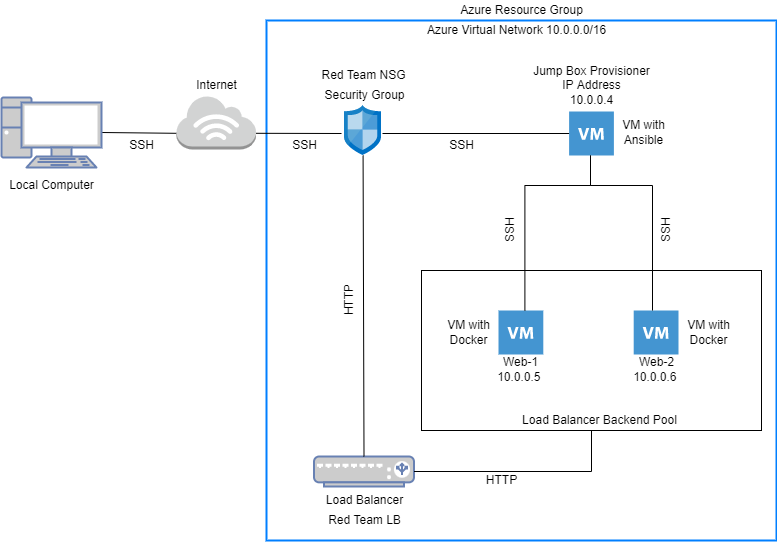

The diagram above was exported from draw.io. Its source (the exported page's mxGraphModel, read from the mxfile embedded in the PNG):
<mxGraphModel dx="1422" dy="786" grid="1" gridSize="10" guides="1" tooltips="1" connect="1" arrows="1" fold="1" page="1" pageScale="1" pageWidth="850" pageHeight="1100" math="0" shadow="0">
  <root>
    <mxCell id="0" />
    <mxCell id="1" parent="0" />
    <mxCell id="3STI435O-PhfRrKHM3QH-38" value="" style="rounded=0;whiteSpace=wrap;html=1;fillColor=none;strokeColor=#007FFF;strokeWidth=2;" parent="1" vertex="1">
      <mxGeometry x="310" y="40" width="510" height="520" as="geometry" />
    </mxCell>
    <mxCell id="X6zz3dHX-wU0w3eLPagp-13" style="rounded=0;orthogonalLoop=1;jettySize=auto;html=1;exitX=1;exitY=0.5;exitDx=0;exitDy=0;exitPerimeter=0;endArrow=none;endFill=0;entryX=0;entryY=0.7;entryDx=0;entryDy=0;entryPerimeter=0;" parent="1" source="X6zz3dHX-wU0w3eLPagp-6" target="X6zz3dHX-wU0w3eLPagp-7" edge="1">
      <mxGeometry relative="1" as="geometry">
        <mxPoint x="225" y="165" as="targetPoint" />
      </mxGeometry>
    </mxCell>
    <mxCell id="X6zz3dHX-wU0w3eLPagp-6" value="" style="fontColor=#0066CC;verticalAlign=top;verticalLabelPosition=bottom;labelPosition=center;align=center;html=1;outlineConnect=0;fillColor=#CCCCCC;strokeColor=#6881B3;gradientColor=none;gradientDirection=north;strokeWidth=2;shape=mxgraph.networks.pc;" parent="1" vertex="1">
      <mxGeometry x="45" y="117" width="100" height="70" as="geometry" />
    </mxCell>
    <mxCell id="X6zz3dHX-wU0w3eLPagp-15" style="edgeStyle=none;rounded=0;orthogonalLoop=1;jettySize=auto;html=1;exitX=1;exitY=0.7;exitDx=0;exitDy=0;exitPerimeter=0;entryX=-0.081;entryY=0.56;entryDx=0;entryDy=0;entryPerimeter=0;endArrow=none;endFill=0;" parent="1" source="X6zz3dHX-wU0w3eLPagp-7" target="X6zz3dHX-wU0w3eLPagp-14" edge="1">
      <mxGeometry relative="1" as="geometry" />
    </mxCell>
    <mxCell id="X6zz3dHX-wU0w3eLPagp-7" value="" style="outlineConnect=0;dashed=0;verticalLabelPosition=bottom;verticalAlign=top;align=center;html=1;shape=mxgraph.aws3.internet_3;fillColor=#D2D3D3;gradientColor=none;" parent="1" vertex="1">
      <mxGeometry x="220" y="115" width="79.5" height="54" as="geometry" />
    </mxCell>
    <mxCell id="X6zz3dHX-wU0w3eLPagp-8" value="" style="shadow=0;dashed=0;html=1;strokeColor=none;fillColor=#4495D1;labelPosition=center;verticalLabelPosition=bottom;verticalAlign=top;align=center;outlineConnect=0;shape=mxgraph.veeam.2d.virtual_machine;" parent="1" vertex="1">
      <mxGeometry x="612.6" y="131" width="44.8" height="44" as="geometry" />
    </mxCell>
    <mxCell id="X6zz3dHX-wU0w3eLPagp-9" value="" style="shadow=0;dashed=0;html=1;strokeColor=none;fillColor=#4495D1;labelPosition=center;verticalLabelPosition=bottom;verticalAlign=top;align=center;outlineConnect=0;shape=mxgraph.veeam.2d.virtual_machine;" parent="1" vertex="1">
      <mxGeometry x="677.2" y="330" width="44.8" height="44" as="geometry" />
    </mxCell>
    <mxCell id="X6zz3dHX-wU0w3eLPagp-10" value="" style="shadow=0;dashed=0;html=1;strokeColor=none;fillColor=#4495D1;labelPosition=center;verticalLabelPosition=bottom;verticalAlign=top;align=center;outlineConnect=0;shape=mxgraph.veeam.2d.virtual_machine;" parent="1" vertex="1">
      <mxGeometry x="542" y="330" width="44.8" height="44" as="geometry" />
    </mxCell>
    <mxCell id="X6zz3dHX-wU0w3eLPagp-11" value="" style="fontColor=#0066CC;verticalAlign=top;verticalLabelPosition=bottom;labelPosition=center;align=center;html=1;outlineConnect=0;fillColor=#CCCCCC;strokeColor=#6881B3;gradientColor=none;gradientDirection=north;strokeWidth=2;shape=mxgraph.networks.load_balancer;" parent="1" vertex="1">
      <mxGeometry x="357.5" y="476" width="100" height="30" as="geometry" />
    </mxCell>
    <mxCell id="X6zz3dHX-wU0w3eLPagp-14" value="" style="sketch=0;aspect=fixed;html=1;points=[];align=center;image;fontSize=12;image=img/lib/mscae/Network_Security_Groups_Classic.svg;" parent="1" vertex="1">
      <mxGeometry x="388" y="125" width="37" height="50" as="geometry" />
    </mxCell>
    <mxCell id="X6zz3dHX-wU0w3eLPagp-16" style="edgeStyle=none;rounded=0;orthogonalLoop=1;jettySize=auto;html=1;exitX=1.027;exitY=0.56;exitDx=0;exitDy=0;exitPerimeter=0;endArrow=none;endFill=0;" parent="1" source="X6zz3dHX-wU0w3eLPagp-14" target="X6zz3dHX-wU0w3eLPagp-8" edge="1">
      <mxGeometry relative="1" as="geometry">
        <mxPoint x="455" y="151.5" as="sourcePoint" />
        <mxPoint x="527.5029999999999" y="151.70000000000005" as="targetPoint" />
      </mxGeometry>
    </mxCell>
    <mxCell id="3STI435O-PhfRrKHM3QH-3" value="" style="endArrow=none;html=1;rounded=0;edgeStyle=orthogonalEdgeStyle;" parent="1" edge="1">
      <mxGeometry width="50" height="50" relative="1" as="geometry">
        <mxPoint x="568.4000000000001" y="330" as="sourcePoint" />
        <mxPoint x="634" y="175" as="targetPoint" />
        <Array as="points">
          <mxPoint x="568" y="205" />
          <mxPoint x="634" y="205" />
        </Array>
      </mxGeometry>
    </mxCell>
    <mxCell id="3STI435O-PhfRrKHM3QH-4" value="" style="endArrow=none;html=1;rounded=0;edgeStyle=orthogonalEdgeStyle;" parent="1" edge="1">
      <mxGeometry width="50" height="50" relative="1" as="geometry">
        <mxPoint x="696" y="330" as="sourcePoint" />
        <mxPoint x="634" y="175" as="targetPoint" />
        <Array as="points">
          <mxPoint x="696" y="205" />
          <mxPoint x="634" y="205" />
          <mxPoint x="634" y="175" />
        </Array>
      </mxGeometry>
    </mxCell>
    <mxCell id="3STI435O-PhfRrKHM3QH-6" value="" style="endArrow=none;html=1;rounded=0;edgeStyle=orthogonalEdgeStyle;entryX=0.5;entryY=1;entryDx=0;entryDy=0;exitX=1;exitY=0.5;exitDx=0;exitDy=0;exitPerimeter=0;" parent="1" source="X6zz3dHX-wU0w3eLPagp-11" target="3STI435O-PhfRrKHM3QH-30" edge="1">
      <mxGeometry width="50" height="50" relative="1" as="geometry">
        <mxPoint x="445" y="486" as="sourcePoint" />
        <mxPoint x="635" y="446" as="targetPoint" />
      </mxGeometry>
    </mxCell>
    <mxCell id="3STI435O-PhfRrKHM3QH-9" value="" style="endArrow=none;html=1;rounded=0;entryX=0.5;entryY=0;entryDx=0;entryDy=0;entryPerimeter=0;" parent="1" source="X6zz3dHX-wU0w3eLPagp-14" target="X6zz3dHX-wU0w3eLPagp-11" edge="1">
      <mxGeometry width="50" height="50" relative="1" as="geometry">
        <mxPoint x="249.5" y="375" as="sourcePoint" />
        <mxPoint x="299.5" y="325" as="targetPoint" />
      </mxGeometry>
    </mxCell>
    <mxCell id="3STI435O-PhfRrKHM3QH-10" value="Local Computer" style="text;html=1;align=center;verticalAlign=middle;resizable=0;points=[];autosize=1;strokeColor=none;fillColor=none;" parent="1" vertex="1">
      <mxGeometry x="45" y="195" width="100" height="20" as="geometry" />
    </mxCell>
    <mxCell id="3STI435O-PhfRrKHM3QH-11" value="SSH" style="text;html=1;align=center;verticalAlign=middle;resizable=0;points=[];autosize=1;strokeColor=none;fillColor=none;" parent="1" vertex="1">
      <mxGeometry x="165" y="155" width="40" height="20" as="geometry" />
    </mxCell>
    <mxCell id="3STI435O-PhfRrKHM3QH-12" value="Internet" style="text;html=1;align=center;verticalAlign=middle;resizable=0;points=[];autosize=1;strokeColor=none;fillColor=none;" parent="1" vertex="1">
      <mxGeometry x="229.75" y="95" width="60" height="20" as="geometry" />
    </mxCell>
    <mxCell id="3STI435O-PhfRrKHM3QH-13" value="SSH" style="text;html=1;align=center;verticalAlign=middle;resizable=0;points=[];autosize=1;strokeColor=none;fillColor=none;" parent="1" vertex="1">
      <mxGeometry x="328" y="155" width="40" height="20" as="geometry" />
    </mxCell>
    <mxCell id="3STI435O-PhfRrKHM3QH-14" value="VM with&lt;br&gt;Ansible" style="text;html=1;align=center;verticalAlign=middle;resizable=0;points=[];autosize=1;strokeColor=none;fillColor=none;" parent="1" vertex="1">
      <mxGeometry x="657.4" y="137" width="60" height="30" as="geometry" />
    </mxCell>
    <mxCell id="3STI435O-PhfRrKHM3QH-15" value="Jump Box Provisioner&lt;br&gt;IP Address&lt;br&gt;10.0.0.4" style="text;html=1;align=center;verticalAlign=middle;resizable=0;points=[];autosize=1;strokeColor=none;fillColor=none;" parent="1" vertex="1">
      <mxGeometry x="570" y="80" width="130" height="50" as="geometry" />
    </mxCell>
    <mxCell id="3STI435O-PhfRrKHM3QH-16" value="SSH" style="text;html=1;align=center;verticalAlign=middle;resizable=0;points=[];autosize=1;strokeColor=none;fillColor=none;" parent="1" vertex="1">
      <mxGeometry x="485" y="155" width="40" height="20" as="geometry" />
    </mxCell>
    <mxCell id="3STI435O-PhfRrKHM3QH-17" value="Red Team NSG" style="text;html=1;align=center;verticalAlign=middle;resizable=0;points=[];autosize=1;strokeColor=none;fillColor=none;" parent="1" vertex="1">
      <mxGeometry x="356.5" y="85" width="100" height="20" as="geometry" />
    </mxCell>
    <mxCell id="3STI435O-PhfRrKHM3QH-18" value="Security Group" style="text;html=1;align=center;verticalAlign=middle;resizable=0;points=[];autosize=1;strokeColor=none;fillColor=none;" parent="1" vertex="1">
      <mxGeometry x="358" y="105" width="100" height="20" as="geometry" />
    </mxCell>
    <mxCell id="3STI435O-PhfRrKHM3QH-19" value="Web-1&lt;br&gt;10.0.0.5&amp;nbsp;" style="text;html=1;align=center;verticalAlign=middle;resizable=0;points=[];autosize=1;strokeColor=none;fillColor=none;" parent="1" vertex="1">
      <mxGeometry x="534.4" y="374" width="60" height="30" as="geometry" />
    </mxCell>
    <mxCell id="3STI435O-PhfRrKHM3QH-20" value="Web-2&lt;br&gt;10.0.0.6&amp;nbsp;" style="text;html=1;align=center;verticalAlign=middle;resizable=0;points=[];autosize=1;strokeColor=none;fillColor=none;" parent="1" vertex="1">
      <mxGeometry x="669.6" y="374" width="60" height="30" as="geometry" />
    </mxCell>
    <mxCell id="3STI435O-PhfRrKHM3QH-21" value="VM with&lt;br&gt;Docker" style="text;html=1;align=center;verticalAlign=middle;resizable=0;points=[];autosize=1;strokeColor=none;fillColor=none;" parent="1" vertex="1">
      <mxGeometry x="482" y="337" width="60" height="30" as="geometry" />
    </mxCell>
    <mxCell id="3STI435O-PhfRrKHM3QH-22" value="VM with&lt;br&gt;Docker" style="text;html=1;align=center;verticalAlign=middle;resizable=0;points=[];autosize=1;strokeColor=none;fillColor=none;" parent="1" vertex="1">
      <mxGeometry x="722" y="337" width="60" height="30" as="geometry" />
    </mxCell>
    <mxCell id="3STI435O-PhfRrKHM3QH-23" value="HTTP" style="text;html=1;align=center;verticalAlign=middle;resizable=0;points=[];autosize=1;strokeColor=none;fillColor=none;" parent="1" vertex="1">
      <mxGeometry x="520" y="490" width="50" height="20" as="geometry" />
    </mxCell>
    <mxCell id="3STI435O-PhfRrKHM3QH-25" value="Load Balancer&lt;br&gt;" style="text;html=1;align=center;verticalAlign=middle;resizable=0;points=[];autosize=1;strokeColor=none;fillColor=none;" parent="1" vertex="1">
      <mxGeometry x="362.5" y="510" width="90" height="20" as="geometry" />
    </mxCell>
    <mxCell id="3STI435O-PhfRrKHM3QH-26" value="Red Team LB&lt;br&gt;" style="text;html=1;align=center;verticalAlign=middle;resizable=0;points=[];autosize=1;strokeColor=none;fillColor=none;" parent="1" vertex="1">
      <mxGeometry x="363" y="530" width="90" height="20" as="geometry" />
    </mxCell>
    <mxCell id="3STI435O-PhfRrKHM3QH-27" value="HTTP" style="text;html=1;align=center;verticalAlign=middle;resizable=0;points=[];autosize=1;strokeColor=none;fillColor=none;rotation=270;" parent="1" vertex="1">
      <mxGeometry x="368" y="310" width="50" height="20" as="geometry" />
    </mxCell>
    <mxCell id="3STI435O-PhfRrKHM3QH-30" value="" style="rounded=0;whiteSpace=wrap;html=1;fillColor=none;" parent="1" vertex="1">
      <mxGeometry x="465" y="290" width="340" height="160" as="geometry" />
    </mxCell>
    <mxCell id="3STI435O-PhfRrKHM3QH-31" value="SSH" style="text;html=1;align=center;verticalAlign=middle;resizable=0;points=[];autosize=1;strokeColor=none;fillColor=none;rotation=270;" parent="1" vertex="1">
      <mxGeometry x="534.4" y="240" width="40" height="20" as="geometry" />
    </mxCell>
    <mxCell id="3STI435O-PhfRrKHM3QH-32" value="SSH" style="text;html=1;align=center;verticalAlign=middle;resizable=0;points=[];autosize=1;strokeColor=none;fillColor=none;rotation=270;" parent="1" vertex="1">
      <mxGeometry x="689.5999999999999" y="240" width="40" height="20" as="geometry" />
    </mxCell>
    <mxCell id="3STI435O-PhfRrKHM3QH-33" value="Load Balancer Backend Pool" style="text;html=1;align=center;verticalAlign=middle;resizable=0;points=[];autosize=1;strokeColor=none;fillColor=none;" parent="1" vertex="1">
      <mxGeometry x="558.4" y="430" width="170" height="20" as="geometry" />
    </mxCell>
    <mxCell id="3STI435O-PhfRrKHM3QH-36" value="Azure Resource Group" style="text;html=1;align=center;verticalAlign=middle;resizable=0;points=[];autosize=1;strokeColor=none;fillColor=none;" parent="1" vertex="1">
      <mxGeometry x="495" y="20" width="140" height="20" as="geometry" />
    </mxCell>
    <mxCell id="3STI435O-PhfRrKHM3QH-37" value="Azure Virtual Network 10.0.0.0/16" style="text;html=1;align=center;verticalAlign=middle;resizable=0;points=[];autosize=1;strokeColor=none;fillColor=none;" parent="1" vertex="1">
      <mxGeometry x="465" y="40" width="190" height="20" as="geometry" />
    </mxCell>
  </root>
</mxGraphModel>